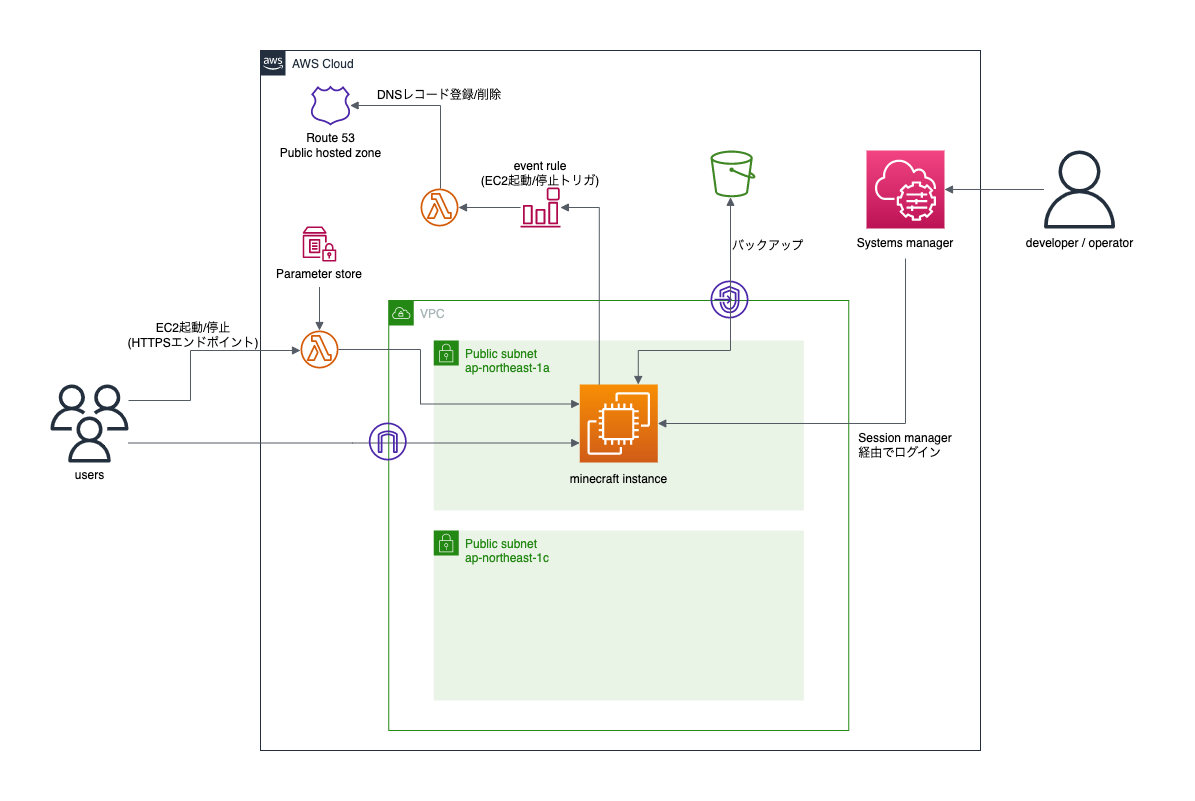

The diagram above was exported from draw.io. Its source (the exported page's mxGraphModel, read from the mxfile embedded in the PNG):
<mxGraphModel dx="2066" dy="1128" grid="1" gridSize="10" guides="1" tooltips="1" connect="1" arrows="1" fold="1" page="1" pageScale="1" pageWidth="1169" pageHeight="827" math="0" shadow="0">
  <root>
    <mxCell id="d32MLXSGr3l2vhVS1j-j-0" />
    <mxCell id="d32MLXSGr3l2vhVS1j-j-1" parent="d32MLXSGr3l2vhVS1j-j-0" />
    <mxCell id="d32MLXSGr3l2vhVS1j-j-2" value="AWS Cloud" style="points=[[0,0],[0.25,0],[0.5,0],[0.75,0],[1,0],[1,0.25],[1,0.5],[1,0.75],[1,1],[0.75,1],[0.5,1],[0.25,1],[0,1],[0,0.75],[0,0.5],[0,0.25]];outlineConnect=0;gradientColor=none;html=1;whiteSpace=wrap;fontSize=12;fontStyle=0;shape=mxgraph.aws4.group;grIcon=mxgraph.aws4.group_aws_cloud_alt;strokeColor=#232F3E;fillColor=none;verticalAlign=top;align=left;spacingLeft=30;fontColor=#232F3E;dashed=0;labelBackgroundColor=#ffffff;container=1;pointerEvents=0;collapsible=0;recursiveResize=0;" parent="d32MLXSGr3l2vhVS1j-j-1" vertex="1">
      <mxGeometry x="260" y="80" width="720" height="700" as="geometry" />
    </mxCell>
    <mxCell id="d32MLXSGr3l2vhVS1j-j-19" value="Route 53&lt;br&gt;Public hosted zone" style="text;html=1;align=center;verticalAlign=middle;resizable=0;points=[];autosize=1;strokeColor=none;fillColor=none;" parent="d32MLXSGr3l2vhVS1j-j-2" vertex="1">
      <mxGeometry x="9.999999999999991" y="74.99999999999997" width="120" height="40" as="geometry" />
    </mxCell>
    <mxCell id="d32MLXSGr3l2vhVS1j-j-7" value="VPC" style="points=[[0,0],[0.25,0],[0.5,0],[0.75,0],[1,0],[1,0.25],[1,0.5],[1,0.75],[1,1],[0.75,1],[0.5,1],[0.25,1],[0,1],[0,0.75],[0,0.5],[0,0.25]];outlineConnect=0;gradientColor=none;html=1;whiteSpace=wrap;fontSize=12;fontStyle=0;container=1;pointerEvents=0;collapsible=0;recursiveResize=0;shape=mxgraph.aws4.group;grIcon=mxgraph.aws4.group_vpc;strokeColor=#248814;fillColor=none;verticalAlign=top;align=left;spacingLeft=30;fontColor=#AAB7B8;dashed=0;" parent="d32MLXSGr3l2vhVS1j-j-2" vertex="1">
      <mxGeometry x="128.26" y="250" width="460" height="430" as="geometry" />
    </mxCell>
    <mxCell id="d32MLXSGr3l2vhVS1j-j-8" value="Public subnet&lt;br&gt;ap-northeast-1a" style="points=[[0,0],[0.25,0],[0.5,0],[0.75,0],[1,0],[1,0.25],[1,0.5],[1,0.75],[1,1],[0.75,1],[0.5,1],[0.25,1],[0,1],[0,0.75],[0,0.5],[0,0.25]];outlineConnect=0;gradientColor=none;html=1;whiteSpace=wrap;fontSize=12;fontStyle=0;container=1;pointerEvents=0;collapsible=0;recursiveResize=0;shape=mxgraph.aws4.group;grIcon=mxgraph.aws4.group_security_group;grStroke=0;strokeColor=#248814;fillColor=#E9F3E6;verticalAlign=top;align=left;spacingLeft=30;fontColor=#248814;dashed=0;" parent="d32MLXSGr3l2vhVS1j-j-7" vertex="1">
      <mxGeometry x="45" y="40" width="370" height="170" as="geometry" />
    </mxCell>
    <mxCell id="d32MLXSGr3l2vhVS1j-j-9" value="" style="sketch=0;points=[[0,0,0],[0.25,0,0],[0.5,0,0],[0.75,0,0],[1,0,0],[0,1,0],[0.25,1,0],[0.5,1,0],[0.75,1,0],[1,1,0],[0,0.25,0],[0,0.5,0],[0,0.75,0],[1,0.25,0],[1,0.5,0],[1,0.75,0]];outlineConnect=0;fontColor=#232F3E;gradientColor=#F78E04;gradientDirection=north;fillColor=#D05C17;strokeColor=#ffffff;dashed=0;verticalLabelPosition=bottom;verticalAlign=top;align=center;html=1;fontSize=12;fontStyle=0;aspect=fixed;shape=mxgraph.aws4.resourceIcon;resIcon=mxgraph.aws4.ec2;" parent="d32MLXSGr3l2vhVS1j-j-8" vertex="1">
      <mxGeometry x="146" y="44" width="78" height="78" as="geometry" />
    </mxCell>
    <mxCell id="d32MLXSGr3l2vhVS1j-j-10" value="minecraft instance" style="text;html=1;align=center;verticalAlign=middle;resizable=0;points=[];autosize=1;strokeColor=none;fillColor=none;" parent="d32MLXSGr3l2vhVS1j-j-8" vertex="1">
      <mxGeometry x="125" y="124" width="120" height="30" as="geometry" />
    </mxCell>
    <mxCell id="Idjaj6s0lnlDLSLpr9vM-4" value="Public subnet&lt;br&gt;ap-northeast-1c" style="points=[[0,0],[0.25,0],[0.5,0],[0.75,0],[1,0],[1,0.25],[1,0.5],[1,0.75],[1,1],[0.75,1],[0.5,1],[0.25,1],[0,1],[0,0.75],[0,0.5],[0,0.25]];outlineConnect=0;gradientColor=none;html=1;whiteSpace=wrap;fontSize=12;fontStyle=0;container=1;pointerEvents=0;collapsible=0;recursiveResize=0;shape=mxgraph.aws4.group;grIcon=mxgraph.aws4.group_security_group;grStroke=0;strokeColor=#248814;fillColor=#E9F3E6;verticalAlign=top;align=left;spacingLeft=30;fontColor=#248814;dashed=0;" parent="d32MLXSGr3l2vhVS1j-j-7" vertex="1">
      <mxGeometry x="45" y="230" width="370" height="170" as="geometry" />
    </mxCell>
    <mxCell id="d32MLXSGr3l2vhVS1j-j-13" value="" style="sketch=0;outlineConnect=0;fontColor=#232F3E;gradientColor=none;fillColor=#4D27AA;strokeColor=none;dashed=0;verticalLabelPosition=bottom;verticalAlign=top;align=center;html=1;fontSize=12;fontStyle=0;aspect=fixed;pointerEvents=1;shape=mxgraph.aws4.endpoints;" parent="d32MLXSGr3l2vhVS1j-j-7" vertex="1">
      <mxGeometry x="321.74" y="-20" width="38" height="38" as="geometry" />
    </mxCell>
    <mxCell id="d32MLXSGr3l2vhVS1j-j-3" value="" style="sketch=0;points=[[0,0,0],[0.25,0,0],[0.5,0,0],[0.75,0,0],[1,0,0],[0,1,0],[0.25,1,0],[0.5,1,0],[0.75,1,0],[1,1,0],[0,0.25,0],[0,0.5,0],[0,0.75,0],[1,0.25,0],[1,0.5,0],[1,0.75,0]];points=[[0,0,0],[0.25,0,0],[0.5,0,0],[0.75,0,0],[1,0,0],[0,1,0],[0.25,1,0],[0.5,1,0],[0.75,1,0],[1,1,0],[0,0.25,0],[0,0.5,0],[0,0.75,0],[1,0.25,0],[1,0.5,0],[1,0.75,0]];outlineConnect=0;fontColor=#232F3E;gradientColor=#F34482;gradientDirection=north;fillColor=#BC1356;strokeColor=#ffffff;dashed=0;verticalLabelPosition=bottom;verticalAlign=top;align=center;html=1;fontSize=12;fontStyle=0;aspect=fixed;shape=mxgraph.aws4.resourceIcon;resIcon=mxgraph.aws4.systems_manager;" parent="d32MLXSGr3l2vhVS1j-j-2" vertex="1">
      <mxGeometry x="606" y="100" width="78" height="78" as="geometry" />
    </mxCell>
    <mxCell id="d32MLXSGr3l2vhVS1j-j-4" value="" style="sketch=0;outlineConnect=0;fontColor=#232F3E;gradientColor=none;fillColor=#3F8624;strokeColor=none;dashed=0;verticalLabelPosition=bottom;verticalAlign=top;align=center;html=1;fontSize=12;fontStyle=0;aspect=fixed;pointerEvents=1;shape=mxgraph.aws4.bucket;" parent="d32MLXSGr3l2vhVS1j-j-2" vertex="1">
      <mxGeometry x="450" y="99.99999999999997" width="45" height="46.8" as="geometry" />
    </mxCell>
    <mxCell id="d32MLXSGr3l2vhVS1j-j-14" value="" style="edgeStyle=orthogonalEdgeStyle;html=1;endArrow=block;elbow=vertical;startArrow=block;startFill=1;endFill=1;strokeColor=#545B64;rounded=0;exitX=0.75;exitY=0;exitDx=0;exitDy=0;exitPerimeter=0;" parent="d32MLXSGr3l2vhVS1j-j-2" source="d32MLXSGr3l2vhVS1j-j-9" target="d32MLXSGr3l2vhVS1j-j-4" edge="1">
      <mxGeometry width="100" relative="1" as="geometry">
        <mxPoint x="372.5000000000002" y="334" as="sourcePoint" />
        <mxPoint x="-171" y="160" as="targetPoint" />
        <Array as="points">
          <mxPoint x="378" y="300" />
          <mxPoint x="470" y="300" />
        </Array>
      </mxGeometry>
    </mxCell>
    <mxCell id="d32MLXSGr3l2vhVS1j-j-15" value="" style="edgeStyle=orthogonalEdgeStyle;html=1;endArrow=none;elbow=vertical;startArrow=block;startFill=1;strokeColor=#545B64;rounded=0;entryX=0.5;entryY=1;entryDx=0;entryDy=0;" parent="d32MLXSGr3l2vhVS1j-j-2" target="Idjaj6s0lnlDLSLpr9vM-0" edge="1" source="d32MLXSGr3l2vhVS1j-j-9">
      <mxGeometry width="100" relative="1" as="geometry">
        <mxPoint x="390" y="373" as="sourcePoint" />
        <mxPoint x="596.5" y="163.1400000000001" as="targetPoint" />
        <Array as="points">
          <mxPoint x="645" y="373" />
        </Array>
      </mxGeometry>
    </mxCell>
    <mxCell id="d32MLXSGr3l2vhVS1j-j-17" value="" style="sketch=0;outlineConnect=0;fontColor=#232F3E;gradientColor=none;fillColor=#D45B07;strokeColor=none;dashed=0;verticalLabelPosition=bottom;verticalAlign=top;align=center;html=1;fontSize=12;fontStyle=0;aspect=fixed;pointerEvents=1;shape=mxgraph.aws4.lambda_function;" parent="d32MLXSGr3l2vhVS1j-j-2" vertex="1">
      <mxGeometry x="40" y="280" width="38" height="38" as="geometry" />
    </mxCell>
    <mxCell id="d32MLXSGr3l2vhVS1j-j-18" value="" style="sketch=0;outlineConnect=0;fontColor=#232F3E;gradientColor=none;fillColor=#4D27AA;strokeColor=none;dashed=0;verticalLabelPosition=bottom;verticalAlign=top;align=center;html=1;fontSize=12;fontStyle=0;aspect=fixed;pointerEvents=1;shape=mxgraph.aws4.hosted_zone;" parent="d32MLXSGr3l2vhVS1j-j-2" vertex="1">
      <mxGeometry x="49.740000000000016" y="35" width="40.52" height="40" as="geometry" />
    </mxCell>
    <mxCell id="Idjaj6s0lnlDLSLpr9vM-0" value="Systems manager" style="text;html=1;strokeColor=none;fillColor=none;align=center;verticalAlign=middle;whiteSpace=wrap;rounded=0;" parent="d32MLXSGr3l2vhVS1j-j-2" vertex="1">
      <mxGeometry x="590" y="178" width="110" height="30" as="geometry" />
    </mxCell>
    <mxCell id="Idjaj6s0lnlDLSLpr9vM-1" value="Session manager&lt;br&gt;&lt;div style=&quot;text-align: left;&quot;&gt;&lt;span style=&quot;background-color: initial;&quot;&gt;経由でログイン&lt;/span&gt;&lt;/div&gt;" style="text;html=1;strokeColor=none;fillColor=none;align=center;verticalAlign=middle;whiteSpace=wrap;rounded=0;" parent="d32MLXSGr3l2vhVS1j-j-2" vertex="1">
      <mxGeometry x="590" y="380" width="110" height="30" as="geometry" />
    </mxCell>
    <mxCell id="d32MLXSGr3l2vhVS1j-j-11" value="&lt;br&gt;バックアップ" style="text;html=1;align=left;verticalAlign=middle;resizable=0;points=[];autosize=1;strokeColor=none;fillColor=none;" parent="d32MLXSGr3l2vhVS1j-j-2" vertex="1">
      <mxGeometry x="470" y="168" width="90" height="40" as="geometry" />
    </mxCell>
    <mxCell id="t1ykKCFM9wQkHsfJDOgJ-0" value="" style="edgeStyle=orthogonalEdgeStyle;html=1;endArrow=block;elbow=vertical;startArrow=none;endFill=1;strokeColor=#545B64;rounded=0;entryX=0;entryY=0.25;entryDx=0;entryDy=0;entryPerimeter=0;" edge="1" parent="d32MLXSGr3l2vhVS1j-j-2" source="d32MLXSGr3l2vhVS1j-j-17" target="d32MLXSGr3l2vhVS1j-j-9">
      <mxGeometry width="100" relative="1" as="geometry">
        <mxPoint x="-150" y="520" as="sourcePoint" />
        <mxPoint x="-50" y="520" as="targetPoint" />
        <Array as="points">
          <mxPoint x="160" y="299" />
          <mxPoint x="160" y="354" />
        </Array>
      </mxGeometry>
    </mxCell>
    <mxCell id="t1ykKCFM9wQkHsfJDOgJ-2" value="" style="sketch=0;outlineConnect=0;fontColor=#232F3E;gradientColor=none;fillColor=#D45B07;strokeColor=none;dashed=0;verticalLabelPosition=bottom;verticalAlign=top;align=center;html=1;fontSize=12;fontStyle=0;aspect=fixed;pointerEvents=1;shape=mxgraph.aws4.lambda_function;" vertex="1" parent="d32MLXSGr3l2vhVS1j-j-2">
      <mxGeometry x="160" y="138" width="38" height="38" as="geometry" />
    </mxCell>
    <mxCell id="t1ykKCFM9wQkHsfJDOgJ-4" value="" style="sketch=0;outlineConnect=0;fontColor=#232F3E;gradientColor=none;fillColor=#B0084D;strokeColor=none;dashed=0;verticalLabelPosition=bottom;verticalAlign=top;align=center;html=1;fontSize=12;fontStyle=0;aspect=fixed;pointerEvents=1;shape=mxgraph.aws4.event_event_based;" vertex="1" parent="d32MLXSGr3l2vhVS1j-j-2">
      <mxGeometry x="260" y="137" width="40" height="40" as="geometry" />
    </mxCell>
    <mxCell id="t1ykKCFM9wQkHsfJDOgJ-5" value="" style="edgeStyle=orthogonalEdgeStyle;html=1;endArrow=block;elbow=vertical;startArrow=none;endFill=1;strokeColor=#545B64;rounded=0;" edge="1" parent="d32MLXSGr3l2vhVS1j-j-2" source="t1ykKCFM9wQkHsfJDOgJ-2" target="d32MLXSGr3l2vhVS1j-j-18">
      <mxGeometry width="100" relative="1" as="geometry">
        <mxPoint x="230" y="200" as="sourcePoint" />
        <mxPoint x="330" y="200" as="targetPoint" />
        <Array as="points">
          <mxPoint x="180" y="55" />
        </Array>
      </mxGeometry>
    </mxCell>
    <mxCell id="t1ykKCFM9wQkHsfJDOgJ-6" value="" style="edgeStyle=orthogonalEdgeStyle;html=1;endArrow=none;elbow=vertical;startArrow=block;startFill=1;strokeColor=#545B64;rounded=0;" edge="1" parent="d32MLXSGr3l2vhVS1j-j-2" source="t1ykKCFM9wQkHsfJDOgJ-2" target="t1ykKCFM9wQkHsfJDOgJ-4">
      <mxGeometry width="100" relative="1" as="geometry">
        <mxPoint x="200" y="218" as="sourcePoint" />
        <mxPoint x="300" y="218" as="targetPoint" />
      </mxGeometry>
    </mxCell>
    <mxCell id="t1ykKCFM9wQkHsfJDOgJ-7" value="DNSレコード登録/削除" style="text;html=1;strokeColor=none;fillColor=none;align=center;verticalAlign=middle;whiteSpace=wrap;rounded=0;" vertex="1" parent="d32MLXSGr3l2vhVS1j-j-2">
      <mxGeometry x="111" y="30" width="136" height="30" as="geometry" />
    </mxCell>
    <mxCell id="t1ykKCFM9wQkHsfJDOgJ-8" value="event rule&lt;br&gt;(EC2起動/停止トリガ)" style="text;html=1;strokeColor=none;fillColor=none;align=center;verticalAlign=middle;whiteSpace=wrap;rounded=0;" vertex="1" parent="d32MLXSGr3l2vhVS1j-j-2">
      <mxGeometry x="212" y="108" width="136" height="30" as="geometry" />
    </mxCell>
    <mxCell id="t1ykKCFM9wQkHsfJDOgJ-10" value="" style="edgeStyle=orthogonalEdgeStyle;html=1;endArrow=block;elbow=vertical;startArrow=none;endFill=1;strokeColor=#545B64;rounded=0;exitX=0.25;exitY=0;exitDx=0;exitDy=0;exitPerimeter=0;" edge="1" parent="d32MLXSGr3l2vhVS1j-j-2" source="d32MLXSGr3l2vhVS1j-j-9" target="t1ykKCFM9wQkHsfJDOgJ-4">
      <mxGeometry width="100" relative="1" as="geometry">
        <mxPoint x="280" y="220" as="sourcePoint" />
        <mxPoint x="380" y="220" as="targetPoint" />
        <Array as="points">
          <mxPoint x="339" y="157" />
        </Array>
      </mxGeometry>
    </mxCell>
    <mxCell id="t1ykKCFM9wQkHsfJDOgJ-15" value="" style="sketch=0;outlineConnect=0;fontColor=#232F3E;gradientColor=none;fillColor=#B0084D;strokeColor=none;dashed=0;verticalLabelPosition=bottom;verticalAlign=top;align=center;html=1;fontSize=12;fontStyle=0;aspect=fixed;pointerEvents=1;shape=mxgraph.aws4.parameter_store;" vertex="1" parent="d32MLXSGr3l2vhVS1j-j-2">
      <mxGeometry x="42.18" y="176" width="33.65" height="35" as="geometry" />
    </mxCell>
    <mxCell id="t1ykKCFM9wQkHsfJDOgJ-16" value="" style="edgeStyle=orthogonalEdgeStyle;html=1;endArrow=block;elbow=vertical;startArrow=none;endFill=1;strokeColor=#545B64;rounded=0;exitX=0.5;exitY=1;exitDx=0;exitDy=0;" edge="1" parent="d32MLXSGr3l2vhVS1j-j-2" source="t1ykKCFM9wQkHsfJDOgJ-17" target="d32MLXSGr3l2vhVS1j-j-17">
      <mxGeometry width="100" relative="1" as="geometry">
        <mxPoint x="90" y="210" as="sourcePoint" />
        <mxPoint x="190" y="210" as="targetPoint" />
      </mxGeometry>
    </mxCell>
    <mxCell id="t1ykKCFM9wQkHsfJDOgJ-17" value="Parameter store" style="text;html=1;strokeColor=none;fillColor=none;align=center;verticalAlign=middle;whiteSpace=wrap;rounded=0;" vertex="1" parent="d32MLXSGr3l2vhVS1j-j-2">
      <mxGeometry x="-8" y="211" width="134" height="25.5" as="geometry" />
    </mxCell>
    <mxCell id="d32MLXSGr3l2vhVS1j-j-23" value="" style="sketch=0;outlineConnect=0;fontColor=#232F3E;gradientColor=none;fillColor=#232F3D;strokeColor=none;dashed=0;verticalLabelPosition=bottom;verticalAlign=top;align=center;html=1;fontSize=12;fontStyle=0;aspect=fixed;pointerEvents=1;shape=mxgraph.aws4.users;fontFamily=Helvetica;" parent="d32MLXSGr3l2vhVS1j-j-1" vertex="1">
      <mxGeometry x="50" y="414" width="78" height="78" as="geometry" />
    </mxCell>
    <mxCell id="d32MLXSGr3l2vhVS1j-j-24" value="users" style="text;html=1;align=center;verticalAlign=middle;resizable=0;points=[];autosize=1;strokeColor=none;fillColor=none;" parent="d32MLXSGr3l2vhVS1j-j-1" vertex="1">
      <mxGeometry x="64" y="490" width="50" height="30" as="geometry" />
    </mxCell>
    <mxCell id="d32MLXSGr3l2vhVS1j-j-28" value="" style="edgeStyle=orthogonalEdgeStyle;html=1;endArrow=block;elbow=vertical;startArrow=none;endFill=1;strokeColor=#545B64;rounded=0;" parent="d32MLXSGr3l2vhVS1j-j-1" source="d32MLXSGr3l2vhVS1j-j-23" target="d32MLXSGr3l2vhVS1j-j-17" edge="1">
      <mxGeometry width="100" relative="1" as="geometry">
        <mxPoint x="160" y="560" as="sourcePoint" />
        <mxPoint x="170" y="390" as="targetPoint" />
        <Array as="points">
          <mxPoint x="190" y="430" />
          <mxPoint x="190" y="380" />
        </Array>
      </mxGeometry>
    </mxCell>
    <mxCell id="d32MLXSGr3l2vhVS1j-j-25" value="" style="edgeStyle=orthogonalEdgeStyle;html=1;endArrow=block;elbow=vertical;startArrow=none;endFill=1;strokeColor=#545B64;rounded=0;entryX=0;entryY=0.75;entryDx=0;entryDy=0;entryPerimeter=0;" parent="d32MLXSGr3l2vhVS1j-j-1" source="d32MLXSGr3l2vhVS1j-j-23" target="d32MLXSGr3l2vhVS1j-j-9" edge="1">
      <mxGeometry width="100" relative="1" as="geometry">
        <mxPoint x="140" y="450" as="sourcePoint" />
        <mxPoint x="240" y="450" as="targetPoint" />
        <Array as="points">
          <mxPoint x="352" y="473" />
        </Array>
      </mxGeometry>
    </mxCell>
    <mxCell id="d32MLXSGr3l2vhVS1j-j-12" value="" style="sketch=0;outlineConnect=0;fontColor=#232F3E;gradientColor=none;fillColor=#4D27AA;strokeColor=none;dashed=0;verticalLabelPosition=bottom;verticalAlign=top;align=center;html=1;fontSize=12;fontStyle=0;aspect=fixed;pointerEvents=1;shape=mxgraph.aws4.internet_gateway;" parent="d32MLXSGr3l2vhVS1j-j-1" vertex="1">
      <mxGeometry x="368.26" y="452" width="38" height="38" as="geometry" />
    </mxCell>
    <mxCell id="t1ykKCFM9wQkHsfJDOgJ-12" value="" style="sketch=0;outlineConnect=0;fontColor=#232F3E;gradientColor=none;fillColor=#232F3D;strokeColor=none;dashed=0;verticalLabelPosition=bottom;verticalAlign=top;align=center;html=1;fontSize=12;fontStyle=0;aspect=fixed;pointerEvents=1;shape=mxgraph.aws4.user;" vertex="1" parent="d32MLXSGr3l2vhVS1j-j-1">
      <mxGeometry x="1040" y="180" width="78" height="78" as="geometry" />
    </mxCell>
    <mxCell id="t1ykKCFM9wQkHsfJDOgJ-13" value="developer / operator" style="text;html=1;align=center;verticalAlign=middle;resizable=0;points=[];autosize=1;strokeColor=none;fillColor=none;" vertex="1" parent="d32MLXSGr3l2vhVS1j-j-1">
      <mxGeometry x="1014" y="258" width="130" height="30" as="geometry" />
    </mxCell>
    <mxCell id="t1ykKCFM9wQkHsfJDOgJ-14" value="" style="edgeStyle=orthogonalEdgeStyle;html=1;endArrow=none;elbow=vertical;startArrow=block;startFill=1;strokeColor=#545B64;rounded=0;" edge="1" parent="d32MLXSGr3l2vhVS1j-j-1" source="d32MLXSGr3l2vhVS1j-j-3" target="t1ykKCFM9wQkHsfJDOgJ-12">
      <mxGeometry width="100" relative="1" as="geometry">
        <mxPoint x="1070" y="350" as="sourcePoint" />
        <mxPoint x="1170" y="350" as="targetPoint" />
      </mxGeometry>
    </mxCell>
    <mxCell id="d32MLXSGr3l2vhVS1j-j-29" value="EC2起動/停止&lt;br&gt;(HTTPSエンドポイント)" style="text;html=1;strokeColor=none;fillColor=none;align=center;verticalAlign=middle;whiteSpace=wrap;rounded=0;" parent="d32MLXSGr3l2vhVS1j-j-1" vertex="1">
      <mxGeometry x="126" y="350" width="134" height="30" as="geometry" />
    </mxCell>
  </root>
</mxGraphModel>